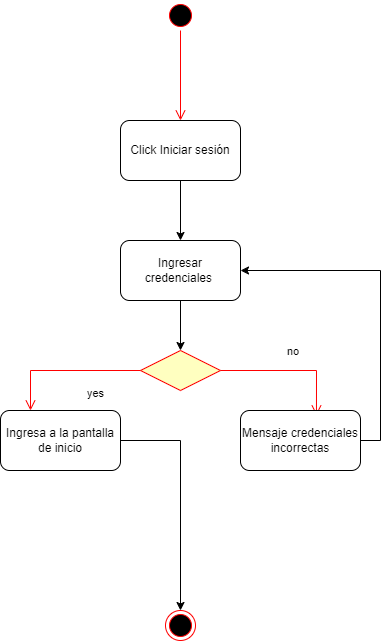

The diagram above was exported from draw.io. Its source (the exported page's mxGraphModel, read from the mxfile embedded in the PNG):
<mxGraphModel dx="1387" dy="778" grid="1" gridSize="10" guides="1" tooltips="1" connect="1" arrows="1" fold="1" page="1" pageScale="1" pageWidth="827" pageHeight="1169" math="0" shadow="0">
  <root>
    <mxCell id="0" />
    <mxCell id="1" parent="0" />
    <mxCell id="u71mWAplrsQwylyq2Hl6-1" value="" style="ellipse;html=1;shape=startState;fillColor=#000000;strokeColor=#ff0000;" vertex="1" parent="1">
      <mxGeometry x="370" y="100" width="30" height="30" as="geometry" />
    </mxCell>
    <mxCell id="u71mWAplrsQwylyq2Hl6-2" value="" style="edgeStyle=orthogonalEdgeStyle;html=1;verticalAlign=bottom;endArrow=open;endSize=8;strokeColor=#ff0000;rounded=0;" edge="1" source="u71mWAplrsQwylyq2Hl6-1" parent="1" target="u71mWAplrsQwylyq2Hl6-4">
      <mxGeometry relative="1" as="geometry">
        <mxPoint x="385" y="190" as="targetPoint" />
      </mxGeometry>
    </mxCell>
    <mxCell id="u71mWAplrsQwylyq2Hl6-3" value="" style="ellipse;html=1;shape=endState;fillColor=#000000;strokeColor=#ff0000;" vertex="1" parent="1">
      <mxGeometry x="370" y="710" width="30" height="30" as="geometry" />
    </mxCell>
    <mxCell id="QSsFH7m1MkO-ePtXg0wv-2" style="edgeStyle=orthogonalEdgeStyle;rounded=0;orthogonalLoop=1;jettySize=auto;html=1;entryX=0.5;entryY=0;entryDx=0;entryDy=0;" edge="1" parent="1" source="u71mWAplrsQwylyq2Hl6-4" target="QSsFH7m1MkO-ePtXg0wv-1">
      <mxGeometry relative="1" as="geometry" />
    </mxCell>
    <mxCell id="u71mWAplrsQwylyq2Hl6-4" value="Click Iniciar sesión" style="rounded=1;whiteSpace=wrap;html=1;" vertex="1" parent="1">
      <mxGeometry x="325" y="220" width="120" height="60" as="geometry" />
    </mxCell>
    <mxCell id="QSsFH7m1MkO-ePtXg0wv-6" style="edgeStyle=orthogonalEdgeStyle;rounded=0;orthogonalLoop=1;jettySize=auto;html=1;entryX=0.5;entryY=0;entryDx=0;entryDy=0;" edge="1" parent="1" source="QSsFH7m1MkO-ePtXg0wv-1" target="QSsFH7m1MkO-ePtXg0wv-3">
      <mxGeometry relative="1" as="geometry" />
    </mxCell>
    <mxCell id="QSsFH7m1MkO-ePtXg0wv-1" value="Ingresar credenciales&amp;nbsp;" style="rounded=1;whiteSpace=wrap;html=1;" vertex="1" parent="1">
      <mxGeometry x="325" y="340" width="120" height="60" as="geometry" />
    </mxCell>
    <mxCell id="QSsFH7m1MkO-ePtXg0wv-3" value="" style="rhombus;whiteSpace=wrap;html=1;fontColor=#000000;fillColor=#ffffc0;strokeColor=#ff0000;" vertex="1" parent="1">
      <mxGeometry x="345" y="450" width="80" height="40" as="geometry" />
    </mxCell>
    <mxCell id="QSsFH7m1MkO-ePtXg0wv-4" value="no" style="edgeStyle=orthogonalEdgeStyle;html=1;align=left;verticalAlign=bottom;endArrow=open;endSize=8;strokeColor=#ff0000;rounded=0;entryX=0.633;entryY=0.083;entryDx=0;entryDy=0;entryPerimeter=0;" edge="1" source="QSsFH7m1MkO-ePtXg0wv-3" parent="1" target="QSsFH7m1MkO-ePtXg0wv-8">
      <mxGeometry x="-0.0779" y="10" relative="1" as="geometry">
        <mxPoint x="520" y="500" as="targetPoint" />
        <mxPoint as="offset" />
      </mxGeometry>
    </mxCell>
    <mxCell id="QSsFH7m1MkO-ePtXg0wv-5" value="yes" style="edgeStyle=orthogonalEdgeStyle;html=1;align=left;verticalAlign=top;endArrow=open;endSize=8;strokeColor=#ff0000;rounded=0;entryX=0.25;entryY=0;entryDx=0;entryDy=0;" edge="1" source="QSsFH7m1MkO-ePtXg0wv-3" parent="1" target="QSsFH7m1MkO-ePtXg0wv-7">
      <mxGeometry x="-0.2667" y="10" relative="1" as="geometry">
        <mxPoint x="290" y="510" as="targetPoint" />
        <mxPoint as="offset" />
      </mxGeometry>
    </mxCell>
    <mxCell id="QSsFH7m1MkO-ePtXg0wv-9" style="edgeStyle=orthogonalEdgeStyle;rounded=0;orthogonalLoop=1;jettySize=auto;html=1;entryX=0.5;entryY=0;entryDx=0;entryDy=0;" edge="1" parent="1" source="QSsFH7m1MkO-ePtXg0wv-7" target="u71mWAplrsQwylyq2Hl6-3">
      <mxGeometry relative="1" as="geometry" />
    </mxCell>
    <mxCell id="QSsFH7m1MkO-ePtXg0wv-7" value="Ingresa a la pantalla de inicio" style="rounded=1;whiteSpace=wrap;html=1;" vertex="1" parent="1">
      <mxGeometry x="205" y="510" width="120" height="60" as="geometry" />
    </mxCell>
    <mxCell id="QSsFH7m1MkO-ePtXg0wv-10" style="edgeStyle=orthogonalEdgeStyle;rounded=0;orthogonalLoop=1;jettySize=auto;html=1;entryX=1;entryY=0.5;entryDx=0;entryDy=0;exitX=1;exitY=0.5;exitDx=0;exitDy=0;" edge="1" parent="1" source="QSsFH7m1MkO-ePtXg0wv-8" target="QSsFH7m1MkO-ePtXg0wv-1">
      <mxGeometry relative="1" as="geometry" />
    </mxCell>
    <mxCell id="QSsFH7m1MkO-ePtXg0wv-8" value="Mensaje credenciales incorrectas" style="rounded=1;whiteSpace=wrap;html=1;" vertex="1" parent="1">
      <mxGeometry x="445" y="510" width="120" height="60" as="geometry" />
    </mxCell>
  </root>
</mxGraphModel>